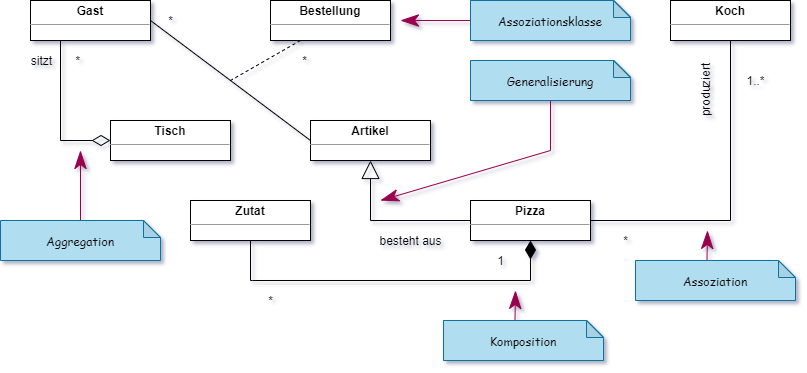

The diagram above was exported from draw.io. Its source (the exported page's mxGraphModel, read from the mxfile embedded in the PNG):
<mxGraphModel dx="1730" dy="1012" grid="1" gridSize="10" guides="1" tooltips="1" connect="1" arrows="1" fold="1" page="1" pageScale="1" pageWidth="850" pageHeight="1100" background="#ffffff" math="0" shadow="0">
  <root>
    <mxCell id="0" />
    <mxCell id="1" parent="0" />
    <mxCell id="2" style="edgeStyle=orthogonalEdgeStyle;rounded=0;orthogonalLoop=1;jettySize=auto;html=1;exitX=0.25;exitY=1;exitDx=0;exitDy=0;entryX=0;entryY=0.5;entryDx=0;entryDy=0;endArrow=diamondThin;endFill=0;endSize=16;" edge="1" source="4" target="5" parent="1">
      <mxGeometry relative="1" as="geometry" />
    </mxCell>
    <mxCell id="3" style="rounded=0;orthogonalLoop=1;jettySize=auto;html=1;exitX=1;exitY=0.5;exitDx=0;exitDy=0;entryX=0;entryY=0.5;entryDx=0;entryDy=0;endArrow=none;endFill=0;endSize=16;" edge="1" source="4" target="8" parent="1">
      <mxGeometry relative="1" as="geometry" />
    </mxCell>
    <mxCell id="4" value="&lt;p style=&quot;margin: 0px ; margin-top: 4px ; text-align: center&quot;&gt;&lt;b style=&quot;text-align: left&quot;&gt;Gast&lt;/b&gt;&lt;br&gt;&lt;/p&gt;&lt;hr size=&quot;1&quot;&gt;&lt;p style=&quot;margin: 0px ; margin-left: 4px&quot;&gt;&lt;br&gt;&lt;/p&gt;&lt;p style=&quot;margin: 0px ; margin-left: 4px&quot;&gt;&lt;br&gt;&lt;/p&gt;" style="verticalAlign=top;align=left;overflow=fill;fontSize=12;fontFamily=Helvetica;html=1;rounded=0;shadow=0;comic=0;labelBackgroundColor=none;strokeColor=#000000;strokeWidth=1;fillColor=#ffffff;" vertex="1" parent="1">
      <mxGeometry x="80" y="520" width="120" height="40" as="geometry" />
    </mxCell>
    <mxCell id="5" value="&lt;p style=&quot;margin: 0px ; margin-top: 4px ; text-align: center&quot;&gt;&lt;b style=&quot;text-align: left&quot;&gt;Tisch&lt;/b&gt;&lt;br&gt;&lt;/p&gt;&lt;hr size=&quot;1&quot;&gt;&lt;p style=&quot;margin: 0px ; margin-left: 4px&quot;&gt;&lt;br&gt;&lt;/p&gt;&lt;p style=&quot;margin: 0px ; margin-left: 4px&quot;&gt;&lt;br&gt;&lt;/p&gt;" style="verticalAlign=top;align=left;overflow=fill;fontSize=12;fontFamily=Helvetica;html=1;rounded=0;shadow=0;comic=0;labelBackgroundColor=none;strokeColor=#000000;strokeWidth=1;fillColor=#ffffff;" vertex="1" parent="1">
      <mxGeometry x="160" y="640" width="120" height="40" as="geometry" />
    </mxCell>
    <mxCell id="6" style="edgeStyle=orthogonalEdgeStyle;rounded=0;orthogonalLoop=1;jettySize=auto;html=1;exitX=0.5;exitY=1;exitDx=0;exitDy=0;entryX=0.5;entryY=1;entryDx=0;entryDy=0;endArrow=diamondThin;endFill=1;endSize=16;" edge="1" source="7" target="10" parent="1">
      <mxGeometry relative="1" as="geometry">
        <Array as="points">
          <mxPoint x="302" y="800" />
          <mxPoint x="541" y="800" />
        </Array>
      </mxGeometry>
    </mxCell>
    <mxCell id="7" value="&lt;p style=&quot;margin: 0px ; margin-top: 4px ; text-align: center&quot;&gt;&lt;b style=&quot;text-align: left&quot;&gt;Zutat&lt;/b&gt;&lt;br&gt;&lt;/p&gt;&lt;hr size=&quot;1&quot;&gt;&lt;p style=&quot;margin: 0px ; margin-left: 4px&quot;&gt;&lt;br&gt;&lt;/p&gt;&lt;p style=&quot;margin: 0px ; margin-left: 4px&quot;&gt;&lt;br&gt;&lt;/p&gt;" style="verticalAlign=top;align=left;overflow=fill;fontSize=12;fontFamily=Helvetica;html=1;rounded=0;shadow=0;comic=0;labelBackgroundColor=none;strokeColor=#000000;strokeWidth=1;fillColor=#ffffff;" vertex="1" parent="1">
      <mxGeometry x="240" y="720" width="120" height="40" as="geometry" />
    </mxCell>
    <mxCell id="8" value="&lt;p style=&quot;margin: 0px ; margin-top: 4px ; text-align: center&quot;&gt;&lt;b style=&quot;text-align: left&quot;&gt;Artikel&lt;/b&gt;&lt;br&gt;&lt;/p&gt;&lt;hr size=&quot;1&quot;&gt;&lt;p style=&quot;margin: 0px ; margin-left: 4px&quot;&gt;&lt;br&gt;&lt;/p&gt;&lt;p style=&quot;margin: 0px ; margin-left: 4px&quot;&gt;&lt;br&gt;&lt;/p&gt;" style="verticalAlign=top;align=left;overflow=fill;fontSize=12;fontFamily=Helvetica;html=1;rounded=0;shadow=0;comic=0;labelBackgroundColor=none;strokeColor=#000000;strokeWidth=1;fillColor=#ffffff;" vertex="1" parent="1">
      <mxGeometry x="360" y="640" width="120" height="40" as="geometry" />
    </mxCell>
    <mxCell id="9" style="edgeStyle=orthogonalEdgeStyle;rounded=0;orthogonalLoop=1;jettySize=auto;html=1;exitX=0;exitY=0.5;exitDx=0;exitDy=0;entryX=0.5;entryY=1;entryDx=0;entryDy=0;endArrow=block;endFill=0;endSize=16;" edge="1" source="10" target="8" parent="1">
      <mxGeometry relative="1" as="geometry" />
    </mxCell>
    <mxCell id="10" value="&lt;p style=&quot;margin: 0px ; margin-top: 4px ; text-align: center&quot;&gt;&lt;b style=&quot;text-align: left&quot;&gt;Pizza&lt;/b&gt;&lt;br&gt;&lt;/p&gt;&lt;hr size=&quot;1&quot;&gt;&lt;p style=&quot;margin: 0px ; margin-left: 4px&quot;&gt;&lt;br&gt;&lt;/p&gt;&lt;p style=&quot;margin: 0px ; margin-left: 4px&quot;&gt;&lt;br&gt;&lt;/p&gt;" style="verticalAlign=top;align=left;overflow=fill;fontSize=12;fontFamily=Helvetica;html=1;rounded=0;shadow=0;comic=0;labelBackgroundColor=none;strokeColor=#000000;strokeWidth=1;fillColor=#ffffff;" vertex="1" parent="1">
      <mxGeometry x="520" y="720" width="120" height="40" as="geometry" />
    </mxCell>
    <mxCell id="11" style="edgeStyle=none;rounded=0;orthogonalLoop=1;jettySize=auto;html=1;exitX=0.25;exitY=1;exitDx=0;exitDy=0;endArrow=none;endFill=0;endSize=16;dashed=1;" edge="1" source="12" parent="1">
      <mxGeometry relative="1" as="geometry">
        <mxPoint x="280" y="600" as="targetPoint" />
      </mxGeometry>
    </mxCell>
    <mxCell id="12" value="&lt;p style=&quot;margin: 0px ; margin-top: 4px ; text-align: center&quot;&gt;&lt;b style=&quot;text-align: left&quot;&gt;Bestellung&lt;/b&gt;&lt;br&gt;&lt;/p&gt;&lt;hr size=&quot;1&quot;&gt;&lt;p style=&quot;margin: 0px ; margin-left: 4px&quot;&gt;&lt;br&gt;&lt;/p&gt;&lt;p style=&quot;margin: 0px ; margin-left: 4px&quot;&gt;&lt;br&gt;&lt;/p&gt;" style="verticalAlign=top;align=left;overflow=fill;fontSize=12;fontFamily=Helvetica;html=1;rounded=0;shadow=0;comic=0;labelBackgroundColor=none;strokeColor=#000000;strokeWidth=1;fillColor=#ffffff;" vertex="1" parent="1">
      <mxGeometry x="320" y="520" width="120" height="40" as="geometry" />
    </mxCell>
    <mxCell id="13" style="edgeStyle=none;rounded=0;orthogonalLoop=1;jettySize=auto;html=1;exitX=0;exitY=0.5;exitDx=0;exitDy=0;exitPerimeter=0;endArrow=classicThin;endFill=1;endSize=16;strokeColor=#99004D;" edge="1" source="14" parent="1">
      <mxGeometry relative="1" as="geometry">
        <mxPoint x="450" y="540" as="targetPoint" />
      </mxGeometry>
    </mxCell>
    <mxCell id="14" value="Assoziationsklasse" style="shape=note;whiteSpace=wrap;html=1;backgroundOutline=1;darkOpacity=0.05;size=17;fillColor=#b1ddf0;strokeColor=#10739e;" vertex="1" parent="1">
      <mxGeometry x="520" y="520" width="160" height="40" as="geometry" />
    </mxCell>
    <mxCell id="15" style="edgeStyle=none;rounded=0;orthogonalLoop=1;jettySize=auto;html=1;exitX=0.5;exitY=1;exitDx=0;exitDy=0;exitPerimeter=0;endArrow=classicThin;endFill=1;endSize=16;strokeColor=#99004D;" edge="1" source="16" parent="1">
      <mxGeometry relative="1" as="geometry">
        <mxPoint x="430" y="720.0000000000002" as="targetPoint" />
        <Array as="points">
          <mxPoint x="600" y="670" />
        </Array>
      </mxGeometry>
    </mxCell>
    <mxCell id="16" value="Generalisierung" style="shape=note;whiteSpace=wrap;html=1;backgroundOutline=1;darkOpacity=0.05;size=17;fillColor=#b1ddf0;strokeColor=#10739e;" vertex="1" parent="1">
      <mxGeometry x="520" y="580" width="160" height="40" as="geometry" />
    </mxCell>
    <mxCell id="17" style="edgeStyle=none;rounded=0;orthogonalLoop=1;jettySize=auto;html=1;endArrow=classicThin;endFill=1;endSize=16;strokeColor=#99004D;exitX=0;exitY=0;exitDx=71.5;exitDy=0;exitPerimeter=0;" edge="1" source="18" parent="1">
      <mxGeometry relative="1" as="geometry">
        <mxPoint x="565" y="810.0000000000002" as="targetPoint" />
        <mxPoint x="553" y="830" as="sourcePoint" />
      </mxGeometry>
    </mxCell>
    <mxCell id="18" value="Komposition" style="shape=note;whiteSpace=wrap;html=1;backgroundOutline=1;darkOpacity=0.05;size=17;fillColor=#b1ddf0;strokeColor=#10739e;" vertex="1" parent="1">
      <mxGeometry x="493" y="840" width="160" height="40" as="geometry" />
    </mxCell>
    <mxCell id="19" style="edgeStyle=none;rounded=0;orthogonalLoop=1;jettySize=auto;html=1;exitX=0.5;exitY=0;exitDx=0;exitDy=0;exitPerimeter=0;endArrow=classicThin;endFill=1;endSize=16;strokeColor=#99004D;" edge="1" source="20" parent="1">
      <mxGeometry relative="1" as="geometry">
        <mxPoint x="130" y="670" as="targetPoint" />
      </mxGeometry>
    </mxCell>
    <mxCell id="20" value="Aggregation" style="shape=note;whiteSpace=wrap;html=1;backgroundOutline=1;darkOpacity=0.05;size=17;fillColor=#b1ddf0;strokeColor=#10739e;fontFamily=Comic Sans MS;" vertex="1" parent="1">
      <mxGeometry x="50" y="740" width="160" height="40" as="geometry" />
    </mxCell>
    <mxCell id="21" value="sitzt&amp;nbsp; &amp;nbsp; &amp;nbsp; &amp;nbsp;*" style="text;html=1;align=center;verticalAlign=middle;resizable=0;points=[];autosize=1;strokeColor=none;fillColor=none;" vertex="1" parent="1">
      <mxGeometry x="70" y="570" width="70" height="20" as="geometry" />
    </mxCell>
    <mxCell id="22" value="*" style="text;html=1;align=center;verticalAlign=middle;resizable=0;points=[];autosize=1;strokeColor=none;fillColor=none;" vertex="1" parent="1">
      <mxGeometry x="210" y="530" width="20" height="20" as="geometry" />
    </mxCell>
    <mxCell id="23" value="*" style="text;html=1;align=center;verticalAlign=middle;resizable=0;points=[];autosize=1;strokeColor=none;fillColor=none;" vertex="1" parent="1">
      <mxGeometry x="344" y="570" width="20" height="20" as="geometry" />
    </mxCell>
    <mxCell id="24" value="*" style="text;html=1;align=center;verticalAlign=middle;resizable=0;points=[];autosize=1;strokeColor=none;fillColor=none;" vertex="1" parent="1">
      <mxGeometry x="310" y="810" width="20" height="20" as="geometry" />
    </mxCell>
    <mxCell id="25" value="besteht aus" style="text;html=1;align=center;verticalAlign=middle;resizable=0;points=[];autosize=1;strokeColor=none;fillColor=none;" vertex="1" parent="1">
      <mxGeometry x="420" y="750" width="80" height="20" as="geometry" />
    </mxCell>
    <mxCell id="26" value="1" style="text;html=1;align=center;verticalAlign=middle;resizable=0;points=[];autosize=1;strokeColor=none;fillColor=none;" vertex="1" parent="1">
      <mxGeometry x="540" y="770" width="20" height="20" as="geometry" />
    </mxCell>
    <mxCell id="27" style="edgeStyle=none;rounded=0;orthogonalLoop=1;jettySize=auto;html=1;exitX=0.5;exitY=1;exitDx=0;exitDy=0;endArrow=none;endFill=0;endSize=16;strokeColor=#000000;entryX=1;entryY=0.5;entryDx=0;entryDy=0;" edge="1" source="28" target="10" parent="1">
      <mxGeometry relative="1" as="geometry">
        <mxPoint x="660" y="720" as="targetPoint" />
        <Array as="points">
          <mxPoint x="780" y="740" />
        </Array>
      </mxGeometry>
    </mxCell>
    <mxCell id="28" value="&lt;p style=&quot;margin: 0px ; margin-top: 4px ; text-align: center&quot;&gt;&lt;b style=&quot;text-align: left&quot;&gt;Koch&lt;/b&gt;&lt;br&gt;&lt;/p&gt;&lt;hr size=&quot;1&quot;&gt;&lt;p style=&quot;margin: 0px ; margin-left: 4px&quot;&gt;&lt;br&gt;&lt;/p&gt;&lt;p style=&quot;margin: 0px ; margin-left: 4px&quot;&gt;&lt;br&gt;&lt;/p&gt;" style="verticalAlign=top;align=left;overflow=fill;fontSize=12;fontFamily=Helvetica;html=1;rounded=0;shadow=0;comic=0;labelBackgroundColor=none;strokeColor=#000000;strokeWidth=1;fillColor=#ffffff;" vertex="1" parent="1">
      <mxGeometry x="720" y="520" width="120" height="40" as="geometry" />
    </mxCell>
    <mxCell id="29" value="produziert" style="text;html=1;align=center;verticalAlign=middle;resizable=0;points=[];autosize=1;strokeColor=none;fillColor=none;rotation=-90;" vertex="1" parent="1">
      <mxGeometry x="720" y="600" width="70" height="20" as="geometry" />
    </mxCell>
    <mxCell id="30" value="1..*" style="text;html=1;align=center;verticalAlign=middle;resizable=0;points=[];autosize=1;strokeColor=none;fillColor=none;" vertex="1" parent="1">
      <mxGeometry x="790" y="590" width="30" height="20" as="geometry" />
    </mxCell>
    <mxCell id="31" value="*" style="text;html=1;align=center;verticalAlign=middle;resizable=0;points=[];autosize=1;strokeColor=none;fillColor=none;" vertex="1" parent="1">
      <mxGeometry x="665" y="750" width="20" height="20" as="geometry" />
    </mxCell>
    <mxCell id="32" style="edgeStyle=none;rounded=0;orthogonalLoop=1;jettySize=auto;html=1;endArrow=classicThin;endFill=1;endSize=16;strokeColor=#99004D;exitX=0;exitY=0;exitDx=71.5;exitDy=0;exitPerimeter=0;" edge="1" source="33" parent="1">
      <mxGeometry relative="1" as="geometry">
        <mxPoint x="757" y="750.0000000000002" as="targetPoint" />
        <mxPoint x="745" y="770" as="sourcePoint" />
      </mxGeometry>
    </mxCell>
    <mxCell id="33" value="Assoziation" style="shape=note;whiteSpace=wrap;html=1;backgroundOutline=1;darkOpacity=0.05;size=17;fillColor=#b1ddf0;strokeColor=#10739e;fontFamily=Comic Sans MS;" vertex="1" parent="1">
      <mxGeometry x="685" y="780" width="160" height="40" as="geometry" />
    </mxCell>
    <mxCell id="34" value="Assoziationsklasse" style="shape=note;whiteSpace=wrap;html=1;backgroundOutline=1;darkOpacity=0.05;size=17;fillColor=#b1ddf0;strokeColor=#10739e;" vertex="1" parent="1">
      <mxGeometry x="520" y="520" width="160" height="40" as="geometry" />
    </mxCell>
    <mxCell id="35" value="Generalisierung" style="shape=note;whiteSpace=wrap;html=1;backgroundOutline=1;darkOpacity=0.05;size=17;fillColor=#b1ddf0;strokeColor=#10739e;" vertex="1" parent="1">
      <mxGeometry x="520" y="580" width="160" height="40" as="geometry" />
    </mxCell>
    <mxCell id="36" value="Assoziationsklasse" style="shape=note;whiteSpace=wrap;html=1;backgroundOutline=1;darkOpacity=0.05;size=17;fillColor=#b1ddf0;strokeColor=#10739e;fontFamily=Comic Sans MS;" vertex="1" parent="1">
      <mxGeometry x="520" y="520" width="160" height="40" as="geometry" />
    </mxCell>
    <mxCell id="37" value="Generalisierung" style="shape=note;whiteSpace=wrap;html=1;backgroundOutline=1;darkOpacity=0.05;size=17;fillColor=#b1ddf0;strokeColor=#10739e;fontFamily=Comic Sans MS;" vertex="1" parent="1">
      <mxGeometry x="520" y="580" width="160" height="40" as="geometry" />
    </mxCell>
    <mxCell id="38" value="Komposition" style="shape=note;whiteSpace=wrap;html=1;backgroundOutline=1;darkOpacity=0.05;size=17;fillColor=#b1ddf0;strokeColor=#10739e;fontFamily=Comic Sans MS;" vertex="1" parent="1">
      <mxGeometry x="493" y="840" width="160" height="40" as="geometry" />
    </mxCell>
  </root>
</mxGraphModel>